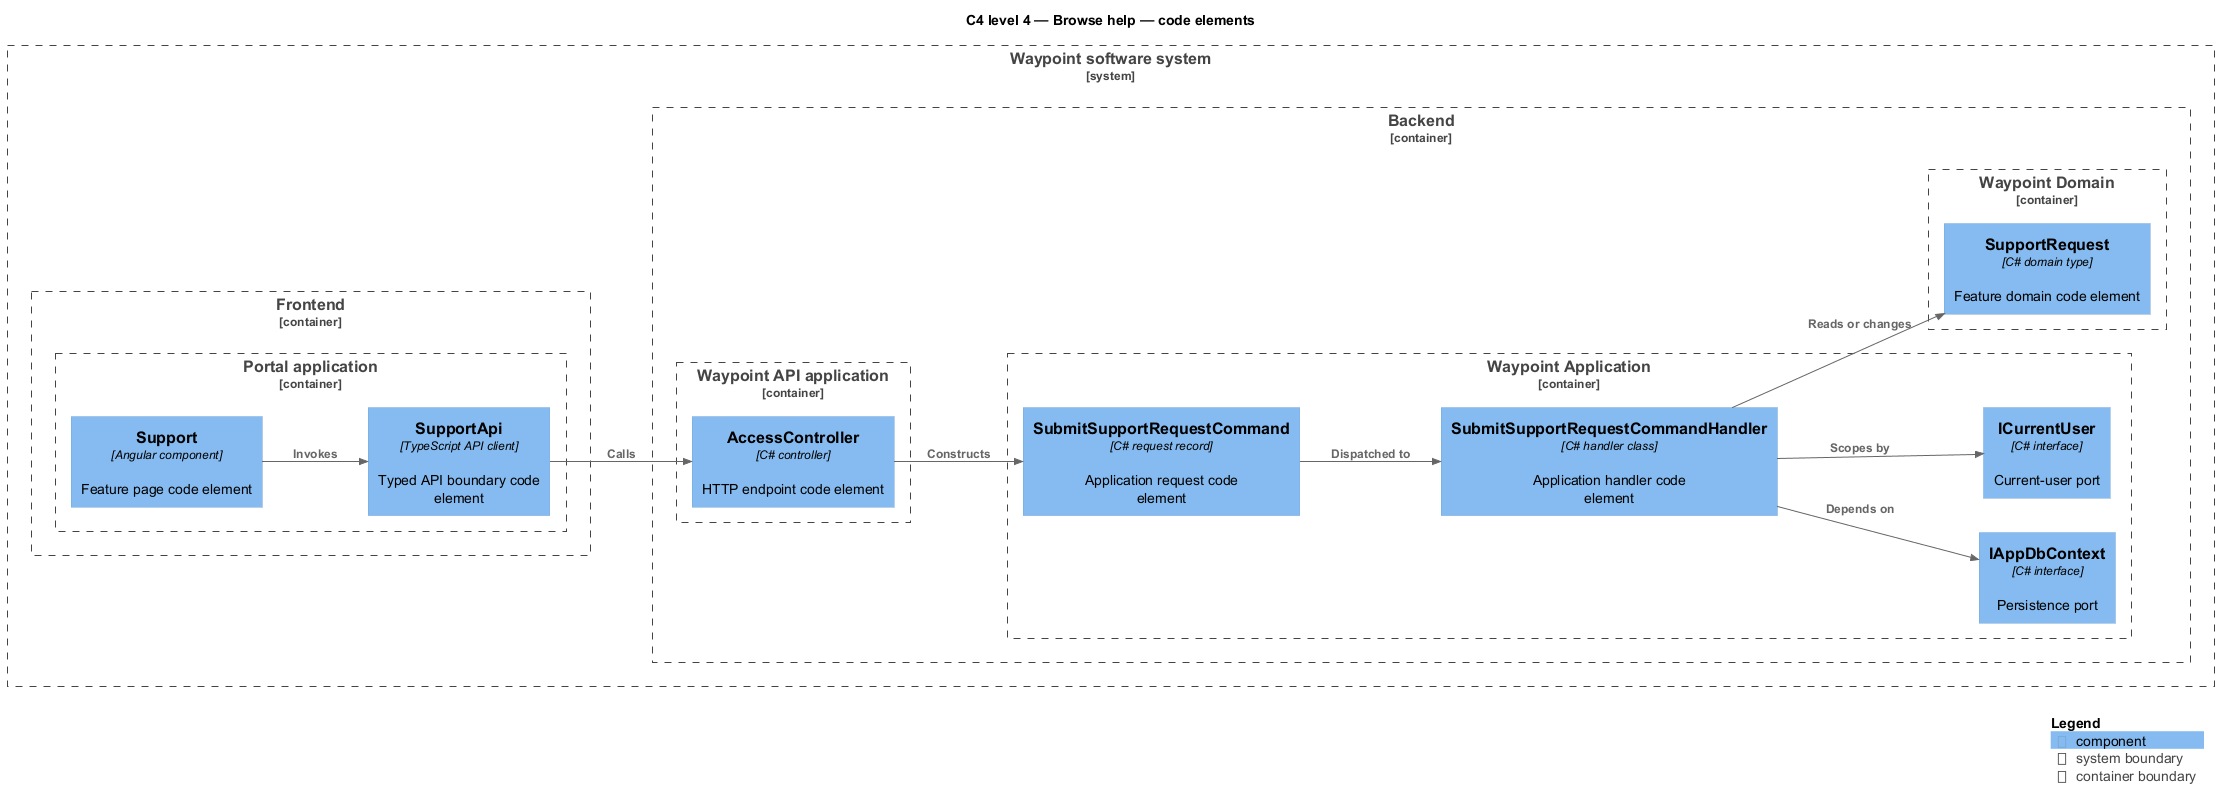

The diagram above was rendered by PlantUML. Its source (embedded in the PNG):
@startuml
!include <C4/C4_Component>
LAYOUT_LEFT_RIGHT()
title C4 level 4 — Browse help — code elements
System_Boundary(waypoint, "Waypoint software system") {
  Container_Boundary(frontend, "Frontend") {
    Container_Boundary(frontend_app, "Portal application") {
      Component(page, "Support", "Angular component", "Feature page code element")
      Component(client, "SupportApi", "TypeScript API client", "Typed API boundary code element")
    }
  }
  Container_Boundary(backend, "Backend") {
    Container_Boundary(api_app, "Waypoint API application") {
      Component(controller, "AccessController", "C# controller", "HTTP endpoint code element")
    }
    Container_Boundary(application, "Waypoint Application") {
      Component(request, "SubmitSupportRequestCommand", "C# request record", "Application request code element")
      Component(handler, "SubmitSupportRequestCommandHandler", "C# handler class", "Application handler code element")
      Component(dbport, "IAppDbContext", "C# interface", "Persistence port")
      Component(current, "ICurrentUser", "C# interface", "Current-user port")
    }
    Container_Boundary(domain, "Waypoint Domain") {
      Component(entity, "SupportRequest", "C# domain type", "Feature domain code element")
    }
  }
}
Rel(page, client, "Invokes")
Rel(client, controller, "Calls")
Rel(controller, request, "Constructs")
Rel(request, handler, "Dispatched to")
Rel(handler, dbport, "Depends on")
Rel(handler, current, "Scopes by")
Rel(handler, entity, "Reads or changes")
SHOW_LEGEND()
@enduml